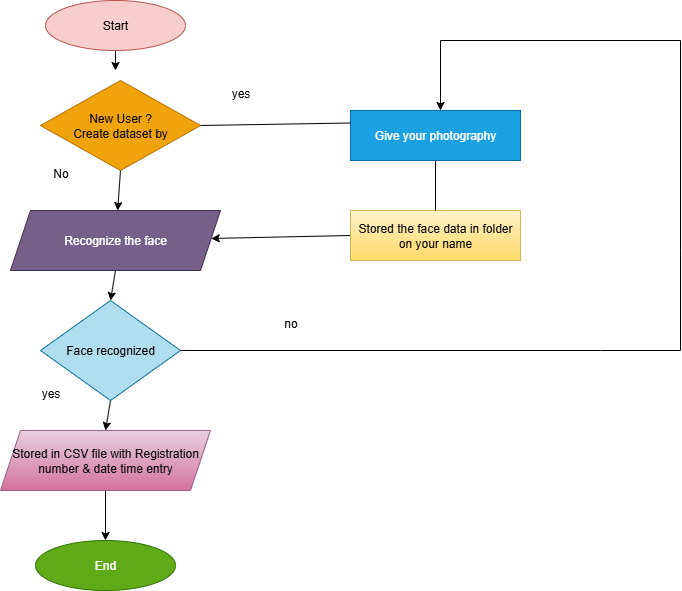

The diagram above was exported from draw.io. Its source (the exported page's mxGraphModel, read from the mxfile embedded in the PNG):
<mxGraphModel dx="1142" dy="616" grid="1" gridSize="10" guides="1" tooltips="1" connect="1" arrows="1" fold="1" page="1" pageScale="1" pageWidth="827" pageHeight="1169" math="0" shadow="0">
  <root>
    <mxCell id="0" />
    <mxCell id="1" parent="0" />
    <mxCell id="vwToJzqOcFVgnD54FEoY-14" style="edgeStyle=none;rounded=0;orthogonalLoop=1;jettySize=auto;html=1;exitX=0.5;exitY=1;exitDx=0;exitDy=0;" edge="1" parent="1" source="vwToJzqOcFVgnD54FEoY-2">
      <mxGeometry relative="1" as="geometry">
        <mxPoint x="155" y="150" as="targetPoint" />
      </mxGeometry>
    </mxCell>
    <mxCell id="vwToJzqOcFVgnD54FEoY-2" value="Start" style="ellipse;whiteSpace=wrap;html=1;fillColor=#f8cecc;strokeColor=#b85450;" vertex="1" parent="1">
      <mxGeometry x="85" y="80" width="140" height="50" as="geometry" />
    </mxCell>
    <mxCell id="vwToJzqOcFVgnD54FEoY-17" style="edgeStyle=none;rounded=0;orthogonalLoop=1;jettySize=auto;html=1;exitX=0.5;exitY=1;exitDx=0;exitDy=0;" edge="1" parent="1" source="vwToJzqOcFVgnD54FEoY-3" target="vwToJzqOcFVgnD54FEoY-5">
      <mxGeometry relative="1" as="geometry" />
    </mxCell>
    <mxCell id="vwToJzqOcFVgnD54FEoY-3" value="New User ?&lt;div&gt;Create dataset by&lt;/div&gt;" style="rhombus;whiteSpace=wrap;html=1;fillColor=#f0a30a;fontColor=#000000;strokeColor=#BD7000;" vertex="1" parent="1">
      <mxGeometry x="80" y="160" width="160" height="90" as="geometry" />
    </mxCell>
    <mxCell id="vwToJzqOcFVgnD54FEoY-18" style="edgeStyle=none;rounded=0;orthogonalLoop=1;jettySize=auto;html=1;exitX=0.5;exitY=1;exitDx=0;exitDy=0;entryX=0.5;entryY=0;entryDx=0;entryDy=0;" edge="1" parent="1" source="vwToJzqOcFVgnD54FEoY-5" target="vwToJzqOcFVgnD54FEoY-6">
      <mxGeometry relative="1" as="geometry" />
    </mxCell>
    <mxCell id="vwToJzqOcFVgnD54FEoY-5" value="Recognize the face" style="shape=parallelogram;perimeter=parallelogramPerimeter;whiteSpace=wrap;html=1;fixedSize=1;fillColor=#76608a;fontColor=#ffffff;strokeColor=#432D57;" vertex="1" parent="1">
      <mxGeometry x="50" y="290" width="210" height="60" as="geometry" />
    </mxCell>
    <mxCell id="vwToJzqOcFVgnD54FEoY-19" style="edgeStyle=none;rounded=0;orthogonalLoop=1;jettySize=auto;html=1;exitX=0.5;exitY=1;exitDx=0;exitDy=0;entryX=0.5;entryY=0;entryDx=0;entryDy=0;" edge="1" parent="1" source="vwToJzqOcFVgnD54FEoY-6" target="vwToJzqOcFVgnD54FEoY-8">
      <mxGeometry relative="1" as="geometry" />
    </mxCell>
    <mxCell id="vwToJzqOcFVgnD54FEoY-6" value="Face recognized" style="rhombus;whiteSpace=wrap;html=1;fillColor=#b1ddf0;strokeColor=#10739e;" vertex="1" parent="1">
      <mxGeometry x="80" y="380" width="140" height="100" as="geometry" />
    </mxCell>
    <mxCell id="vwToJzqOcFVgnD54FEoY-20" style="edgeStyle=none;rounded=0;orthogonalLoop=1;jettySize=auto;html=1;exitX=0.5;exitY=1;exitDx=0;exitDy=0;entryX=0.5;entryY=0;entryDx=0;entryDy=0;" edge="1" parent="1" source="vwToJzqOcFVgnD54FEoY-8" target="vwToJzqOcFVgnD54FEoY-9">
      <mxGeometry relative="1" as="geometry" />
    </mxCell>
    <mxCell id="vwToJzqOcFVgnD54FEoY-8" value="Stored in CSV file with Registration&lt;div&gt;number &amp;amp; date time entry&lt;/div&gt;" style="shape=parallelogram;perimeter=parallelogramPerimeter;whiteSpace=wrap;html=1;fixedSize=1;fillColor=#e6d0de;gradientColor=#d5739d;strokeColor=#996185;" vertex="1" parent="1">
      <mxGeometry x="40" y="510" width="210" height="60" as="geometry" />
    </mxCell>
    <mxCell id="vwToJzqOcFVgnD54FEoY-9" value="End" style="ellipse;whiteSpace=wrap;html=1;fillColor=#60a917;fontColor=#ffffff;strokeColor=#2D7600;" vertex="1" parent="1">
      <mxGeometry x="75" y="620" width="140" height="50" as="geometry" />
    </mxCell>
    <mxCell id="vwToJzqOcFVgnD54FEoY-11" value="Give your photography" style="rounded=0;whiteSpace=wrap;html=1;fillColor=#1ba1e2;fontColor=#ffffff;strokeColor=#006EAF;" vertex="1" parent="1">
      <mxGeometry x="390" y="190" width="170" height="50" as="geometry" />
    </mxCell>
    <mxCell id="vwToJzqOcFVgnD54FEoY-24" style="edgeStyle=none;rounded=0;orthogonalLoop=1;jettySize=auto;html=1;exitX=0;exitY=0.5;exitDx=0;exitDy=0;" edge="1" parent="1" source="vwToJzqOcFVgnD54FEoY-12" target="vwToJzqOcFVgnD54FEoY-5">
      <mxGeometry relative="1" as="geometry" />
    </mxCell>
    <mxCell id="vwToJzqOcFVgnD54FEoY-12" value="Stored the face data in folder&lt;div&gt;on your name&lt;/div&gt;" style="rounded=0;whiteSpace=wrap;html=1;fillColor=#fff2cc;gradientColor=#ffd966;strokeColor=#d6b656;" vertex="1" parent="1">
      <mxGeometry x="390" y="290" width="170" height="50" as="geometry" />
    </mxCell>
    <mxCell id="vwToJzqOcFVgnD54FEoY-51" value="" style="endArrow=classic;html=1;rounded=0;" edge="1" parent="1">
      <mxGeometry width="50" height="50" relative="1" as="geometry">
        <mxPoint x="480" y="120" as="sourcePoint" />
        <mxPoint x="480" y="190" as="targetPoint" />
      </mxGeometry>
    </mxCell>
    <mxCell id="vwToJzqOcFVgnD54FEoY-53" value="" style="endArrow=none;html=1;rounded=0;" edge="1" parent="1">
      <mxGeometry width="50" height="50" relative="1" as="geometry">
        <mxPoint x="480" y="120" as="sourcePoint" />
        <mxPoint x="720" y="120" as="targetPoint" />
      </mxGeometry>
    </mxCell>
    <mxCell id="vwToJzqOcFVgnD54FEoY-54" value="" style="endArrow=none;html=1;rounded=0;" edge="1" parent="1">
      <mxGeometry width="50" height="50" relative="1" as="geometry">
        <mxPoint x="720" y="330" as="sourcePoint" />
        <mxPoint x="720" y="120" as="targetPoint" />
      </mxGeometry>
    </mxCell>
    <mxCell id="vwToJzqOcFVgnD54FEoY-55" value="" style="endArrow=none;html=1;rounded=0;" edge="1" parent="1">
      <mxGeometry width="50" height="50" relative="1" as="geometry">
        <mxPoint x="720" y="430" as="sourcePoint" />
        <mxPoint x="720" y="330" as="targetPoint" />
      </mxGeometry>
    </mxCell>
    <mxCell id="vwToJzqOcFVgnD54FEoY-56" value="" style="endArrow=none;html=1;rounded=0;exitX=1;exitY=0.5;exitDx=0;exitDy=0;" edge="1" parent="1" source="vwToJzqOcFVgnD54FEoY-6">
      <mxGeometry width="50" height="50" relative="1" as="geometry">
        <mxPoint x="560" y="420" as="sourcePoint" />
        <mxPoint x="640" y="430" as="targetPoint" />
      </mxGeometry>
    </mxCell>
    <mxCell id="vwToJzqOcFVgnD54FEoY-57" value="" style="endArrow=none;html=1;rounded=0;" edge="1" parent="1">
      <mxGeometry width="50" height="50" relative="1" as="geometry">
        <mxPoint x="640" y="430" as="sourcePoint" />
        <mxPoint x="720" y="430" as="targetPoint" />
      </mxGeometry>
    </mxCell>
    <mxCell id="vwToJzqOcFVgnD54FEoY-58" value="" style="endArrow=none;html=1;rounded=0;entryX=1;entryY=0.5;entryDx=0;entryDy=0;exitX=0;exitY=0.25;exitDx=0;exitDy=0;" edge="1" parent="1" source="vwToJzqOcFVgnD54FEoY-11" target="vwToJzqOcFVgnD54FEoY-3">
      <mxGeometry width="50" height="50" relative="1" as="geometry">
        <mxPoint x="380" y="210" as="sourcePoint" />
        <mxPoint x="360" y="380" as="targetPoint" />
      </mxGeometry>
    </mxCell>
    <mxCell id="vwToJzqOcFVgnD54FEoY-60" value="" style="endArrow=none;html=1;rounded=0;entryX=0.5;entryY=1;entryDx=0;entryDy=0;exitX=0.5;exitY=0;exitDx=0;exitDy=0;" edge="1" parent="1" source="vwToJzqOcFVgnD54FEoY-12" target="vwToJzqOcFVgnD54FEoY-11">
      <mxGeometry width="50" height="50" relative="1" as="geometry">
        <mxPoint x="475" y="280" as="sourcePoint" />
        <mxPoint x="360" y="380" as="targetPoint" />
      </mxGeometry>
    </mxCell>
    <mxCell id="vwToJzqOcFVgnD54FEoY-61" value="no" style="text;html=1;align=center;verticalAlign=middle;resizable=0;points=[];autosize=1;strokeColor=none;fillColor=none;" vertex="1" parent="1">
      <mxGeometry x="310" y="388" width="40" height="30" as="geometry" />
    </mxCell>
    <mxCell id="vwToJzqOcFVgnD54FEoY-62" value="yes" style="text;html=1;align=center;verticalAlign=middle;resizable=0;points=[];autosize=1;strokeColor=none;fillColor=none;" vertex="1" parent="1">
      <mxGeometry x="260" y="158" width="40" height="30" as="geometry" />
    </mxCell>
    <mxCell id="vwToJzqOcFVgnD54FEoY-63" value="No" style="text;html=1;align=center;verticalAlign=middle;resizable=0;points=[];autosize=1;strokeColor=none;fillColor=none;" vertex="1" parent="1">
      <mxGeometry x="80" y="238" width="40" height="30" as="geometry" />
    </mxCell>
    <mxCell id="vwToJzqOcFVgnD54FEoY-65" value="yes" style="text;html=1;align=center;verticalAlign=middle;resizable=0;points=[];autosize=1;strokeColor=none;fillColor=none;" vertex="1" parent="1">
      <mxGeometry x="70" y="458" width="40" height="30" as="geometry" />
    </mxCell>
  </root>
</mxGraphModel>